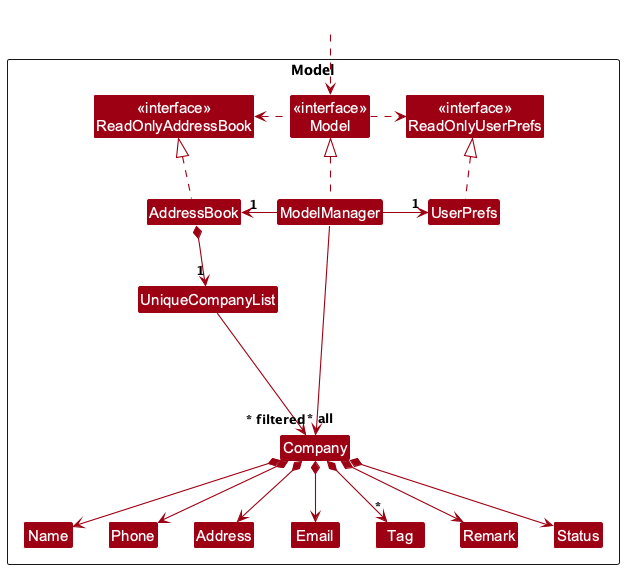

The diagram above was rendered by PlantUML. Its source (embedded in the PNG):
@startuml
!include style.puml
skinparam arrowThickness 1.1
skinparam arrowColor MODEL_COLOR
skinparam classBackgroundColor MODEL_COLOR

Package Model as ModelPackage <<Rectangle>>{
Class "<<interface>>\nReadOnlyAddressBook" as ReadOnlyAddressBook
Class "<<interface>>\nReadOnlyUserPrefs" as ReadOnlyUserPrefs
Class "<<interface>>\nModel" as Model
Class AddressBook
Class ModelManager
Class UserPrefs

Class UniqueCompanyList
Class Company
Class Address
Class Email
Class Name
Class Phone
Class Tag
Class Remark
Class Status

Class I #FFFFFF
}

Class HiddenOutside #FFFFFF
HiddenOutside ..> Model

AddressBook .up.|> ReadOnlyAddressBook

ModelManager .up.|> Model
Model .right.> ReadOnlyUserPrefs
Model .left.> ReadOnlyAddressBook
ModelManager -left-> "1" AddressBook
ModelManager -right-> "1" UserPrefs
UserPrefs .up.|> ReadOnlyUserPrefs

AddressBook *--> "1" UniqueCompanyList
UniqueCompanyList --> "~* all" Company
Company *--> Name
Company *--> Phone
Company *--> Email
Company *--> Address
Company *--> "*" Tag
Company *--> Remark
Company *--> Status

Company -[hidden]up--> I
UniqueCompanyList -[hidden]right-> I

Name -[hidden]right-> Phone
Phone -[hidden]right-> Address
Address -[hidden]right-> Email

ModelManager --> "~* filtered" Company
@enduml